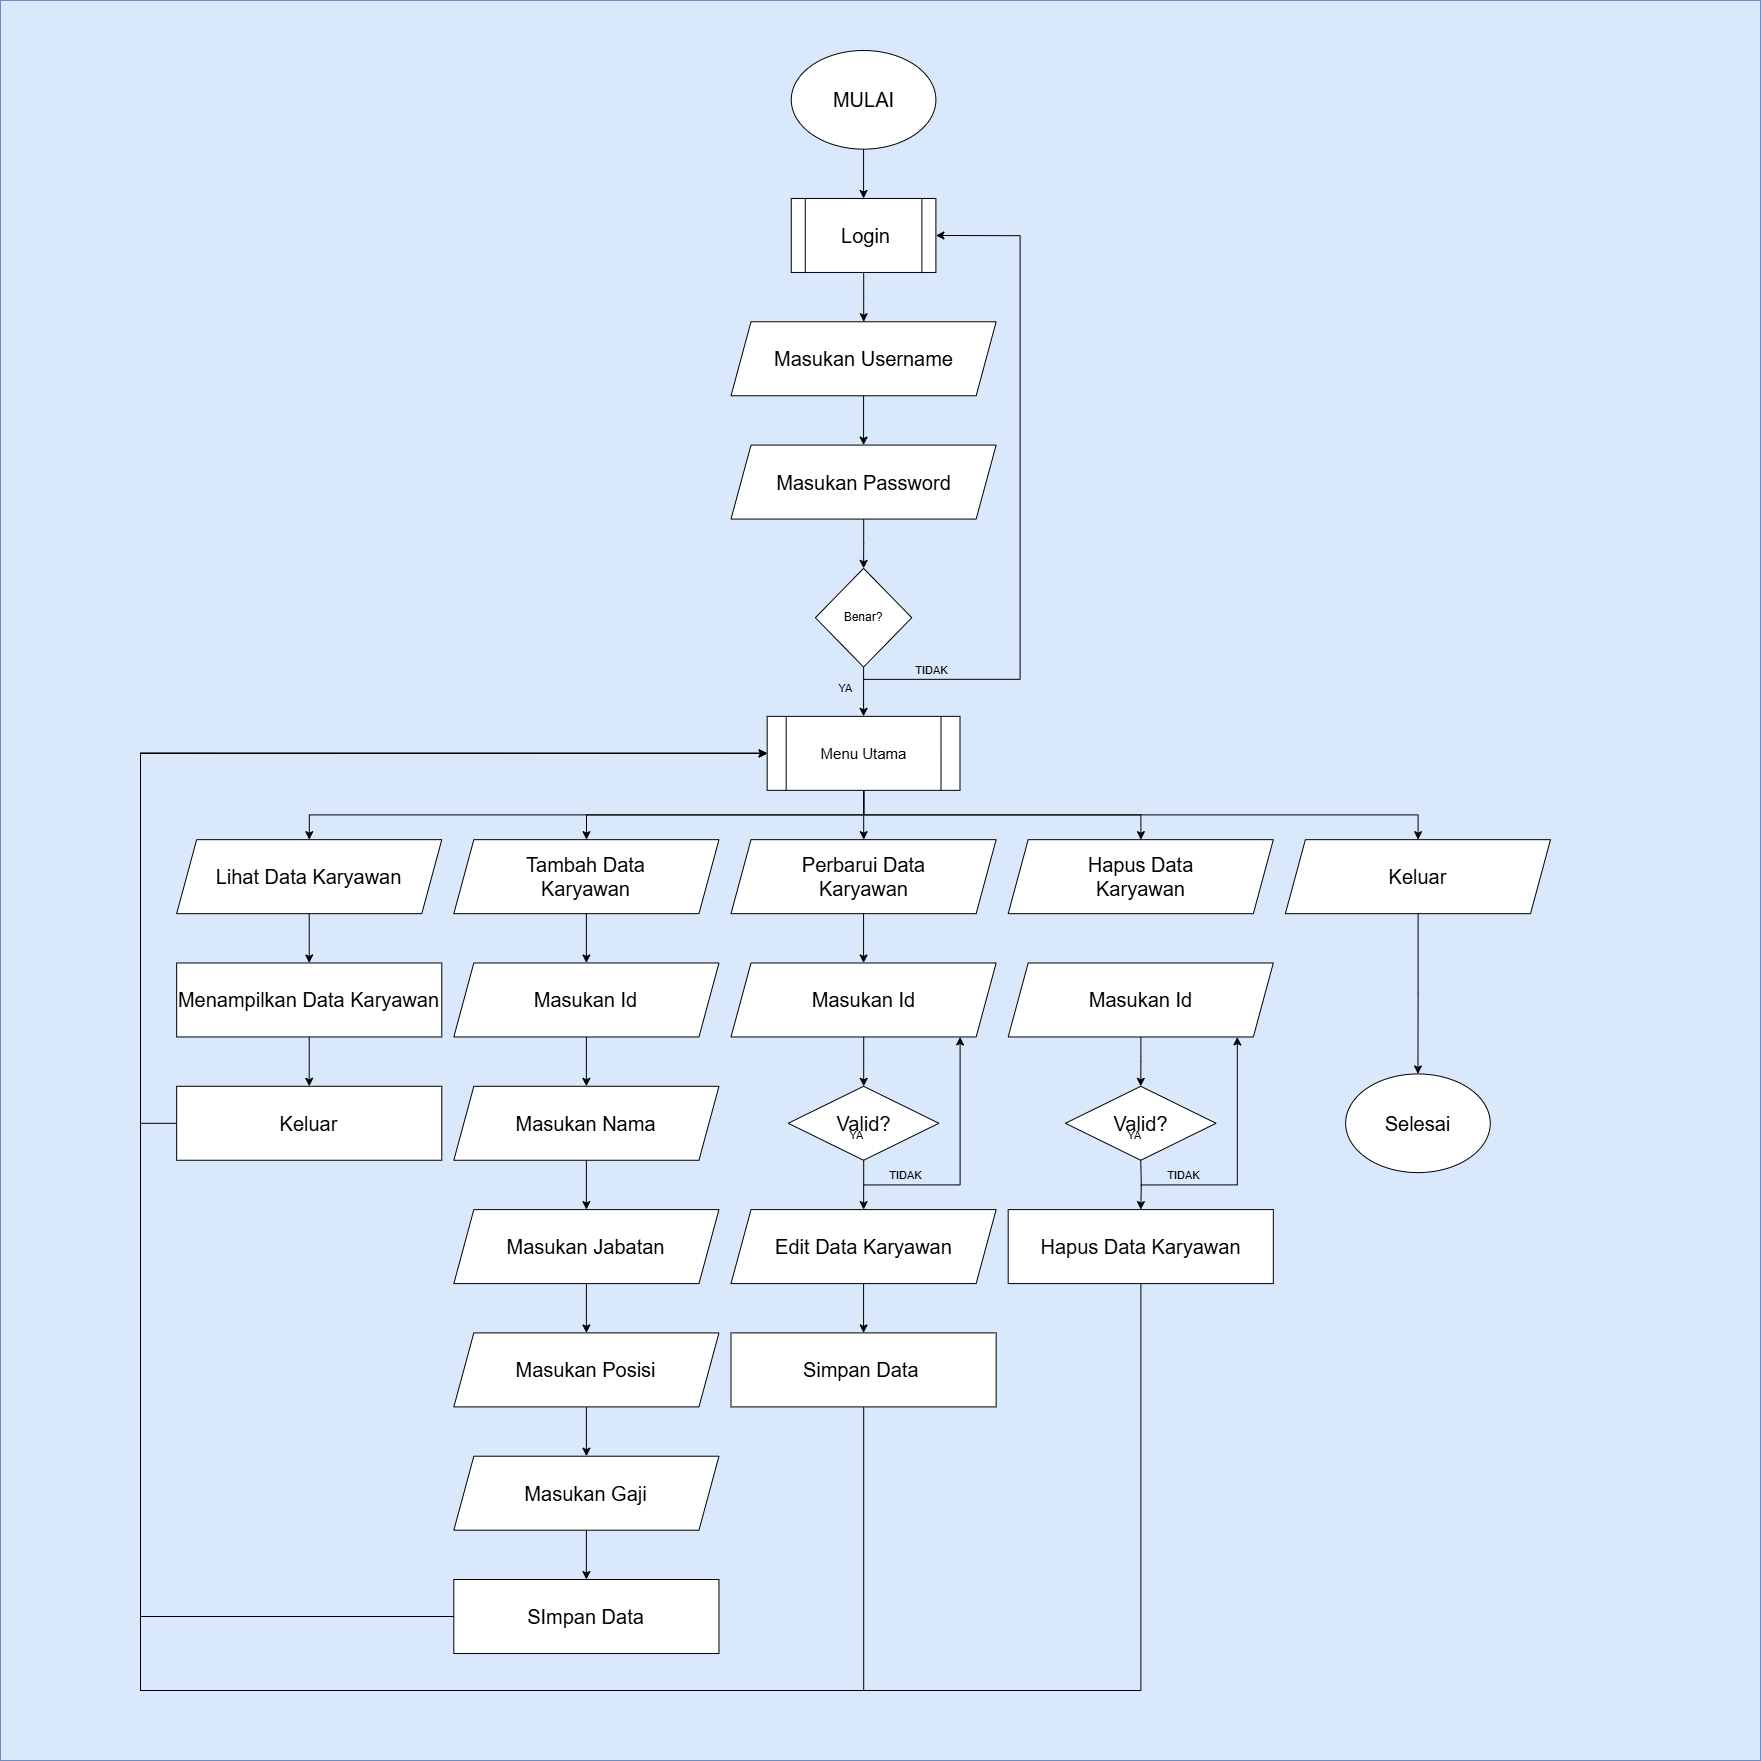

The diagram above was exported from draw.io. Its source (the exported page's mxGraphModel, read from the mxfile embedded in the PNG):
<mxGraphModel dx="3176" dy="2884" grid="1" gridSize="10" guides="1" tooltips="1" connect="1" arrows="1" fold="1" page="1" pageScale="1" pageWidth="850" pageHeight="1100" math="0" shadow="0">
  <root>
    <mxCell id="0" />
    <mxCell id="1" parent="0" />
    <mxCell id="2" value="" style="group" vertex="1" connectable="0" parent="1">
      <mxGeometry y="-530" width="1760" height="1760" as="geometry" />
    </mxCell>
    <mxCell id="3" value="" style="whiteSpace=wrap;html=1;aspect=fixed;fillColor=#dae8fc;strokeColor=#6c8ebf;fontSize=20;movable=1;resizable=1;rotatable=1;deletable=1;editable=1;locked=0;connectable=1;" vertex="1" parent="2">
      <mxGeometry width="1760" height="1760" as="geometry" />
    </mxCell>
    <mxCell id="4" value="" style="group" vertex="1" connectable="0" parent="2">
      <mxGeometry x="140" y="50" width="1410" height="1640" as="geometry" />
    </mxCell>
    <mxCell id="5" style="edgeStyle=orthogonalEdgeStyle;rounded=0;orthogonalLoop=1;jettySize=auto;html=1;" edge="1" parent="4" source="6" target="8">
      <mxGeometry relative="1" as="geometry" />
    </mxCell>
    <mxCell id="6" value="&lt;font style=&quot;font-size: 20px;&quot;&gt;MULAI&lt;/font&gt;" style="ellipse;whiteSpace=wrap;html=1;" vertex="1" parent="4">
      <mxGeometry x="650.7692307692307" width="144.6153846153846" height="98.64661654135338" as="geometry" />
    </mxCell>
    <mxCell id="7" style="edgeStyle=orthogonalEdgeStyle;rounded=0;orthogonalLoop=1;jettySize=auto;html=1;" edge="1" parent="4" source="8" target="10">
      <mxGeometry relative="1" as="geometry" />
    </mxCell>
    <mxCell id="8" value="&lt;font style=&quot;font-size: 20px;&quot;&gt;Login&lt;/font&gt;" style="shape=process;whiteSpace=wrap;html=1;backgroundOutline=1;" vertex="1" parent="4">
      <mxGeometry x="650.7692307692307" y="147.96992481203006" width="144.6153846153846" height="73.98496240601503" as="geometry" />
    </mxCell>
    <mxCell id="9" style="edgeStyle=orthogonalEdgeStyle;rounded=0;orthogonalLoop=1;jettySize=auto;html=1;" edge="1" parent="4" source="10" target="12">
      <mxGeometry relative="1" as="geometry" />
    </mxCell>
    <mxCell id="10" value="&lt;font style=&quot;font-size: 20px;&quot;&gt;Masukan Username&lt;/font&gt;" style="shape=parallelogram;perimeter=parallelogramPerimeter;whiteSpace=wrap;html=1;fixedSize=1;" vertex="1" parent="4">
      <mxGeometry x="590.5128205128204" y="271.2781954887218" width="265.12820512820514" height="73.98496240601503" as="geometry" />
    </mxCell>
    <mxCell id="11" style="edgeStyle=orthogonalEdgeStyle;rounded=0;orthogonalLoop=1;jettySize=auto;html=1;entryX=0.5;entryY=0;entryDx=0;entryDy=0;" edge="1" parent="4" source="12" target="16">
      <mxGeometry relative="1" as="geometry" />
    </mxCell>
    <mxCell id="12" value="&lt;font style=&quot;font-size: 20px;&quot;&gt;Masukan Password&lt;/font&gt;" style="shape=parallelogram;perimeter=parallelogramPerimeter;whiteSpace=wrap;html=1;fixedSize=1;" vertex="1" parent="4">
      <mxGeometry x="590.5128205128204" y="394.5864661654135" width="265.12820512820514" height="73.98496240601503" as="geometry" />
    </mxCell>
    <mxCell id="13" style="edgeStyle=orthogonalEdgeStyle;rounded=0;orthogonalLoop=1;jettySize=auto;html=1;" edge="1" parent="4" source="16" target="22">
      <mxGeometry relative="1" as="geometry" />
    </mxCell>
    <mxCell id="14" value="YA" style="edgeLabel;html=1;align=center;verticalAlign=middle;resizable=0;points=[];fontColor=#000000;labelBackgroundColor=none;" vertex="1" connectable="0" parent="13">
      <mxGeometry x="-0.3071" y="-2" relative="1" as="geometry">
        <mxPoint x="-18" y="3" as="offset" />
      </mxGeometry>
    </mxCell>
    <mxCell id="15" style="edgeStyle=orthogonalEdgeStyle;rounded=0;orthogonalLoop=1;jettySize=auto;html=1;entryX=1;entryY=0.5;entryDx=0;entryDy=0;" edge="1" parent="4" target="8">
      <mxGeometry relative="1" as="geometry">
        <mxPoint x="723.0769230769231" y="628.8721804511277" as="sourcePoint" />
        <Array as="points">
          <mxPoint x="879.7435897435897" y="628.8721804511277" />
          <mxPoint x="879.7435897435897" y="184.96240601503757" />
        </Array>
      </mxGeometry>
    </mxCell>
    <mxCell id="16" value="Benar?" style="rhombus;whiteSpace=wrap;html=1;" vertex="1" parent="4">
      <mxGeometry x="674.8717948717948" y="517.8947368421052" width="96.41025641025641" height="98.64661654135338" as="geometry" />
    </mxCell>
    <mxCell id="17" style="edgeStyle=orthogonalEdgeStyle;rounded=0;orthogonalLoop=1;jettySize=auto;html=1;" edge="1" parent="4" source="22" target="25">
      <mxGeometry relative="1" as="geometry" />
    </mxCell>
    <mxCell id="18" style="edgeStyle=orthogonalEdgeStyle;rounded=0;orthogonalLoop=1;jettySize=auto;html=1;" edge="1" parent="4" source="22" target="30">
      <mxGeometry relative="1" as="geometry">
        <Array as="points">
          <mxPoint x="723.0769230769231" y="764.5112781954887" />
          <mxPoint x="445.89743589743586" y="764.5112781954887" />
        </Array>
      </mxGeometry>
    </mxCell>
    <mxCell id="19" style="edgeStyle=orthogonalEdgeStyle;rounded=0;orthogonalLoop=1;jettySize=auto;html=1;" edge="1" parent="4" source="22" target="32">
      <mxGeometry relative="1" as="geometry">
        <Array as="points">
          <mxPoint x="723.0769230769231" y="764.5112781954887" />
          <mxPoint x="168.7179487179487" y="764.5112781954887" />
        </Array>
      </mxGeometry>
    </mxCell>
    <mxCell id="20" style="edgeStyle=orthogonalEdgeStyle;rounded=0;orthogonalLoop=1;jettySize=auto;html=1;" edge="1" parent="4" source="22" target="26">
      <mxGeometry relative="1" as="geometry">
        <Array as="points">
          <mxPoint x="723.0769230769231" y="764.5112781954887" />
          <mxPoint x="1000.2564102564102" y="764.5112781954887" />
        </Array>
      </mxGeometry>
    </mxCell>
    <mxCell id="21" style="edgeStyle=orthogonalEdgeStyle;rounded=0;orthogonalLoop=1;jettySize=auto;html=1;" edge="1" parent="4" source="22" target="28">
      <mxGeometry relative="1" as="geometry">
        <Array as="points">
          <mxPoint x="723.0769230769231" y="764.5112781954887" />
          <mxPoint x="1277.4358974358975" y="764.5112781954887" />
        </Array>
      </mxGeometry>
    </mxCell>
    <mxCell id="22" value="&lt;font style=&quot;font-size: 15px;&quot;&gt;Menu Utama&lt;/font&gt;" style="shape=process;whiteSpace=wrap;html=1;backgroundOutline=1;" vertex="1" parent="4">
      <mxGeometry x="626.6666666666666" y="665.8646616541353" width="192.82051282051282" height="73.98496240601503" as="geometry" />
    </mxCell>
    <mxCell id="23" value="TIDAK" style="edgeLabel;html=1;align=center;verticalAlign=middle;resizable=0;points=[];fontColor=#000000;labelBackgroundColor=none;" vertex="1" connectable="0" parent="4">
      <mxGeometry x="771.2820512820513" y="616.5431149301827" as="geometry">
        <mxPoint x="18" y="1" as="offset" />
      </mxGeometry>
    </mxCell>
    <mxCell id="24" style="edgeStyle=orthogonalEdgeStyle;rounded=0;orthogonalLoop=1;jettySize=auto;html=1;" edge="1" parent="4" source="25" target="50">
      <mxGeometry relative="1" as="geometry" />
    </mxCell>
    <mxCell id="25" value="&lt;span style=&quot;font-size: 20px;&quot;&gt;Perbarui Data&lt;/span&gt;&lt;div&gt;&lt;span style=&quot;font-size: 20px;&quot;&gt;Karyawan&lt;/span&gt;&lt;/div&gt;" style="shape=parallelogram;perimeter=parallelogramPerimeter;whiteSpace=wrap;html=1;fixedSize=1;" vertex="1" parent="4">
      <mxGeometry x="590.5128205128204" y="789.172932330827" width="265.12820512820514" height="73.98496240601503" as="geometry" />
    </mxCell>
    <mxCell id="26" value="&lt;span style=&quot;font-size: 20px;&quot;&gt;Hapus Data&lt;/span&gt;&lt;div&gt;&lt;span style=&quot;font-size: 20px;&quot;&gt;Karyawan&lt;/span&gt;&lt;/div&gt;" style="shape=parallelogram;perimeter=parallelogramPerimeter;whiteSpace=wrap;html=1;fixedSize=1;" vertex="1" parent="4">
      <mxGeometry x="867.6923076923076" y="789.172932330827" width="265.12820512820514" height="73.98496240601503" as="geometry" />
    </mxCell>
    <mxCell id="27" style="edgeStyle=orthogonalEdgeStyle;rounded=0;orthogonalLoop=1;jettySize=auto;html=1;" edge="1" parent="4" source="28" target="63">
      <mxGeometry relative="1" as="geometry" />
    </mxCell>
    <mxCell id="28" value="&lt;span style=&quot;font-size: 20px;&quot;&gt;Keluar&lt;/span&gt;" style="shape=parallelogram;perimeter=parallelogramPerimeter;whiteSpace=wrap;html=1;fixedSize=1;" vertex="1" parent="4">
      <mxGeometry x="1144.871794871795" y="789.172932330827" width="265.12820512820514" height="73.98496240601503" as="geometry" />
    </mxCell>
    <mxCell id="29" style="edgeStyle=orthogonalEdgeStyle;rounded=0;orthogonalLoop=1;jettySize=auto;html=1;" edge="1" parent="4" source="30" target="36">
      <mxGeometry relative="1" as="geometry" />
    </mxCell>
    <mxCell id="30" value="&lt;span style=&quot;font-size: 20px;&quot;&gt;Tambah Data&lt;/span&gt;&lt;div&gt;&lt;span style=&quot;font-size: 20px;&quot;&gt;Karyawan&lt;/span&gt;&lt;/div&gt;" style="shape=parallelogram;perimeter=parallelogramPerimeter;whiteSpace=wrap;html=1;fixedSize=1;" vertex="1" parent="4">
      <mxGeometry x="313.3333333333333" y="789.172932330827" width="265.12820512820514" height="73.98496240601503" as="geometry" />
    </mxCell>
    <mxCell id="31" style="edgeStyle=orthogonalEdgeStyle;rounded=0;orthogonalLoop=1;jettySize=auto;html=1;" edge="1" parent="4" source="32" target="34">
      <mxGeometry relative="1" as="geometry" />
    </mxCell>
    <mxCell id="32" value="&lt;span style=&quot;font-size: 20px;&quot;&gt;Lihat Data Karyawan&lt;/span&gt;" style="shape=parallelogram;perimeter=parallelogramPerimeter;whiteSpace=wrap;html=1;fixedSize=1;" vertex="1" parent="4">
      <mxGeometry x="36.15384615384615" y="789.172932330827" width="265.12820512820514" height="73.98496240601503" as="geometry" />
    </mxCell>
    <mxCell id="33" style="edgeStyle=orthogonalEdgeStyle;rounded=0;orthogonalLoop=1;jettySize=auto;html=1;" edge="1" parent="4" source="34" target="48">
      <mxGeometry relative="1" as="geometry" />
    </mxCell>
    <mxCell id="34" value="&lt;font style=&quot;font-size: 20px;&quot;&gt;Menampilkan Data Karyawan&lt;/font&gt;" style="rounded=0;whiteSpace=wrap;html=1;" vertex="1" parent="4">
      <mxGeometry x="36.15384615384615" y="912.4812030075187" width="265.12820512820514" height="73.98496240601503" as="geometry" />
    </mxCell>
    <mxCell id="35" style="edgeStyle=orthogonalEdgeStyle;rounded=0;orthogonalLoop=1;jettySize=auto;html=1;" edge="1" parent="4" source="36" target="38">
      <mxGeometry relative="1" as="geometry" />
    </mxCell>
    <mxCell id="36" value="&lt;span style=&quot;font-size: 20px;&quot;&gt;Masukan Id&lt;/span&gt;" style="shape=parallelogram;perimeter=parallelogramPerimeter;whiteSpace=wrap;html=1;fixedSize=1;" vertex="1" parent="4">
      <mxGeometry x="313.3333333333333" y="912.4812030075187" width="265.12820512820514" height="73.98496240601503" as="geometry" />
    </mxCell>
    <mxCell id="37" style="edgeStyle=orthogonalEdgeStyle;rounded=0;orthogonalLoop=1;jettySize=auto;html=1;" edge="1" parent="4" source="38" target="40">
      <mxGeometry relative="1" as="geometry" />
    </mxCell>
    <mxCell id="38" value="&lt;span style=&quot;font-size: 20px;&quot;&gt;Masukan Nama&lt;/span&gt;" style="shape=parallelogram;perimeter=parallelogramPerimeter;whiteSpace=wrap;html=1;fixedSize=1;" vertex="1" parent="4">
      <mxGeometry x="313.3333333333333" y="1035.7894736842104" width="265.12820512820514" height="73.98496240601503" as="geometry" />
    </mxCell>
    <mxCell id="39" style="edgeStyle=orthogonalEdgeStyle;rounded=0;orthogonalLoop=1;jettySize=auto;html=1;" edge="1" parent="4" source="40" target="42">
      <mxGeometry relative="1" as="geometry" />
    </mxCell>
    <mxCell id="40" value="&lt;span style=&quot;font-size: 20px;&quot;&gt;Masukan Jabatan&lt;/span&gt;" style="shape=parallelogram;perimeter=parallelogramPerimeter;whiteSpace=wrap;html=1;fixedSize=1;" vertex="1" parent="4">
      <mxGeometry x="313.3333333333333" y="1159.0977443609022" width="265.12820512820514" height="73.98496240601503" as="geometry" />
    </mxCell>
    <mxCell id="41" style="edgeStyle=orthogonalEdgeStyle;rounded=0;orthogonalLoop=1;jettySize=auto;html=1;" edge="1" parent="4" source="42" target="44">
      <mxGeometry relative="1" as="geometry" />
    </mxCell>
    <mxCell id="42" value="&lt;span style=&quot;font-size: 20px;&quot;&gt;Masukan Posisi&lt;/span&gt;" style="shape=parallelogram;perimeter=parallelogramPerimeter;whiteSpace=wrap;html=1;fixedSize=1;" vertex="1" parent="4">
      <mxGeometry x="313.3333333333333" y="1282.406015037594" width="265.12820512820514" height="73.98496240601503" as="geometry" />
    </mxCell>
    <mxCell id="43" style="edgeStyle=orthogonalEdgeStyle;rounded=0;orthogonalLoop=1;jettySize=auto;html=1;" edge="1" parent="4" source="44" target="46">
      <mxGeometry relative="1" as="geometry" />
    </mxCell>
    <mxCell id="44" value="&lt;span style=&quot;font-size: 20px;&quot;&gt;Masukan Gaji&lt;/span&gt;" style="shape=parallelogram;perimeter=parallelogramPerimeter;whiteSpace=wrap;html=1;fixedSize=1;" vertex="1" parent="4">
      <mxGeometry x="313.3333333333333" y="1405.7142857142856" width="265.12820512820514" height="73.98496240601503" as="geometry" />
    </mxCell>
    <mxCell id="45" style="edgeStyle=orthogonalEdgeStyle;rounded=0;orthogonalLoop=1;jettySize=auto;html=1;entryX=0;entryY=0.5;entryDx=0;entryDy=0;" edge="1" parent="4" source="46" target="22">
      <mxGeometry relative="1" as="geometry">
        <Array as="points">
          <mxPoint y="1566.015037593985" />
          <mxPoint y="702.8571428571428" />
        </Array>
      </mxGeometry>
    </mxCell>
    <mxCell id="46" value="&lt;font style=&quot;font-size: 20px;&quot;&gt;SImpan Data&lt;/font&gt;" style="rounded=0;whiteSpace=wrap;html=1;" vertex="1" parent="4">
      <mxGeometry x="313.3333333333333" y="1529.0225563909773" width="265.12820512820514" height="73.98496240601503" as="geometry" />
    </mxCell>
    <mxCell id="47" style="edgeStyle=orthogonalEdgeStyle;rounded=0;orthogonalLoop=1;jettySize=auto;html=1;" edge="1" parent="4" source="48" target="22">
      <mxGeometry relative="1" as="geometry">
        <Array as="points">
          <mxPoint y="1072.781954887218" />
          <mxPoint y="702.8571428571428" />
        </Array>
      </mxGeometry>
    </mxCell>
    <mxCell id="48" value="&lt;span style=&quot;font-size: 20px;&quot;&gt;Keluar&lt;/span&gt;" style="rounded=0;whiteSpace=wrap;html=1;" vertex="1" parent="4">
      <mxGeometry x="36.15384615384615" y="1035.7894736842104" width="265.12820512820514" height="73.98496240601503" as="geometry" />
    </mxCell>
    <mxCell id="49" style="edgeStyle=orthogonalEdgeStyle;rounded=0;orthogonalLoop=1;jettySize=auto;html=1;" edge="1" parent="4" source="50" target="59">
      <mxGeometry relative="1" as="geometry" />
    </mxCell>
    <mxCell id="50" value="&lt;span style=&quot;font-size: 20px;&quot;&gt;Masukan Id&lt;/span&gt;" style="shape=parallelogram;perimeter=parallelogramPerimeter;whiteSpace=wrap;html=1;fixedSize=1;" vertex="1" parent="4">
      <mxGeometry x="590.5128205128204" y="912.4812030075187" width="265.12820512820514" height="73.98496240601503" as="geometry" />
    </mxCell>
    <mxCell id="51" style="edgeStyle=orthogonalEdgeStyle;rounded=0;orthogonalLoop=1;jettySize=auto;html=1;" edge="1" parent="4" source="52" target="54">
      <mxGeometry relative="1" as="geometry" />
    </mxCell>
    <mxCell id="52" value="&lt;span style=&quot;font-size: 20px;&quot;&gt;Edit Data Karyawan&lt;/span&gt;" style="shape=parallelogram;perimeter=parallelogramPerimeter;whiteSpace=wrap;html=1;fixedSize=1;" vertex="1" parent="4">
      <mxGeometry x="590.5128205128204" y="1159.0977443609022" width="265.12820512820514" height="73.98496240601503" as="geometry" />
    </mxCell>
    <mxCell id="53" style="edgeStyle=orthogonalEdgeStyle;rounded=0;orthogonalLoop=1;jettySize=auto;html=1;entryX=0;entryY=0.5;entryDx=0;entryDy=0;" edge="1" parent="4" source="54" target="22">
      <mxGeometry relative="1" as="geometry">
        <Array as="points">
          <mxPoint x="723.0769230769231" y="1640" />
          <mxPoint y="1640" />
          <mxPoint y="702.8571428571428" />
        </Array>
      </mxGeometry>
    </mxCell>
    <mxCell id="54" value="&lt;span style=&quot;font-size: 20px;&quot;&gt;Simpan Data&amp;nbsp;&lt;/span&gt;" style="rounded=0;whiteSpace=wrap;html=1;" vertex="1" parent="4">
      <mxGeometry x="590.5128205128204" y="1282.406015037594" width="265.12820512820514" height="73.98496240601503" as="geometry" />
    </mxCell>
    <mxCell id="55" style="edgeStyle=orthogonalEdgeStyle;rounded=0;orthogonalLoop=1;jettySize=auto;html=1;" edge="1" parent="4" source="56">
      <mxGeometry relative="1" as="geometry">
        <mxPoint x="1000.2564102564102" y="1035.7894736842104" as="targetPoint" />
      </mxGeometry>
    </mxCell>
    <mxCell id="56" value="&lt;span style=&quot;font-size: 20px;&quot;&gt;Masukan Id&lt;/span&gt;" style="shape=parallelogram;perimeter=parallelogramPerimeter;whiteSpace=wrap;html=1;fixedSize=1;" vertex="1" parent="4">
      <mxGeometry x="867.6923076923076" y="912.4812030075187" width="265.12820512820514" height="73.98496240601503" as="geometry" />
    </mxCell>
    <mxCell id="57" style="edgeStyle=orthogonalEdgeStyle;rounded=0;orthogonalLoop=1;jettySize=auto;html=1;entryX=0.5;entryY=0;entryDx=0;entryDy=0;" edge="1" parent="4" source="59" target="52">
      <mxGeometry relative="1" as="geometry" />
    </mxCell>
    <mxCell id="58" style="edgeStyle=orthogonalEdgeStyle;rounded=0;orthogonalLoop=1;jettySize=auto;html=1;" edge="1" parent="4" target="50">
      <mxGeometry relative="1" as="geometry">
        <mxPoint x="723.0769230769231" y="1134.436090225564" as="sourcePoint" />
        <Array as="points">
          <mxPoint x="819.4871794871794" y="1134.436090225564" />
        </Array>
      </mxGeometry>
    </mxCell>
    <mxCell id="59" value="&lt;font style=&quot;font-size: 20px;&quot;&gt;Valid?&lt;/font&gt;" style="rhombus;whiteSpace=wrap;html=1;" vertex="1" parent="4">
      <mxGeometry x="647.7564102564103" y="1035.7894736842104" width="150.64102564102564" height="73.98496240601503" as="geometry" />
    </mxCell>
    <mxCell id="60" style="edgeStyle=orthogonalEdgeStyle;rounded=0;orthogonalLoop=1;jettySize=auto;html=1;entryX=0.5;entryY=0;entryDx=0;entryDy=0;" edge="1" parent="4" target="62">
      <mxGeometry relative="1" as="geometry">
        <mxPoint x="1000.2564102564102" y="1109.7744360902254" as="sourcePoint" />
      </mxGeometry>
    </mxCell>
    <mxCell id="61" style="edgeStyle=orthogonalEdgeStyle;rounded=0;orthogonalLoop=1;jettySize=auto;html=1;entryX=0;entryY=0.5;entryDx=0;entryDy=0;" edge="1" parent="4" source="62" target="22">
      <mxGeometry relative="1" as="geometry">
        <Array as="points">
          <mxPoint x="1000.2564102564102" y="1640" />
          <mxPoint y="1640" />
          <mxPoint y="702.8571428571428" />
        </Array>
      </mxGeometry>
    </mxCell>
    <mxCell id="62" value="&lt;span style=&quot;font-size: 20px;&quot;&gt;Hapus Data Karyawan&lt;/span&gt;" style="rounded=0;whiteSpace=wrap;html=1;" vertex="1" parent="4">
      <mxGeometry x="867.6923076923076" y="1159.0977443609022" width="265.12820512820514" height="73.98496240601503" as="geometry" />
    </mxCell>
    <mxCell id="63" value="&lt;span style=&quot;font-size: 20px;&quot;&gt;Selesai&lt;/span&gt;" style="ellipse;whiteSpace=wrap;html=1;" vertex="1" parent="4">
      <mxGeometry x="1205.128205128205" y="1023.4586466165413" width="144.6153846153846" height="98.64661654135338" as="geometry" />
    </mxCell>
    <mxCell id="64" style="edgeStyle=orthogonalEdgeStyle;rounded=0;orthogonalLoop=1;jettySize=auto;html=1;" edge="1" parent="4" target="56">
      <mxGeometry relative="1" as="geometry">
        <mxPoint x="1000.2564102564102" y="1134.436090225564" as="sourcePoint" />
        <Array as="points">
          <mxPoint x="1096.6666666666665" y="1134.436090225564" />
        </Array>
      </mxGeometry>
    </mxCell>
    <mxCell id="65" value="&lt;font style=&quot;font-size: 20px;&quot;&gt;Valid?&lt;/font&gt;" style="rhombus;whiteSpace=wrap;html=1;" vertex="1" parent="4">
      <mxGeometry x="924.9358974358973" y="1035.7894736842104" width="150.64102564102564" height="73.98496240601503" as="geometry" />
    </mxCell>
    <mxCell id="66" value="YA" style="edgeLabel;html=1;align=center;verticalAlign=middle;resizable=0;points=[];fontColor=#000000;labelBackgroundColor=none;" vertex="1" connectable="0" parent="4">
      <mxGeometry x="744.7692307692307" y="869.3185656448816" as="geometry">
        <mxPoint x="-31" y="214" as="offset" />
      </mxGeometry>
    </mxCell>
    <mxCell id="67" value="YA" style="edgeLabel;html=1;align=center;verticalAlign=middle;resizable=0;points=[];fontColor=#000000;labelBackgroundColor=none;" vertex="1" connectable="0" parent="4">
      <mxGeometry x="1023.1538461538461" y="869.3185656448816" as="geometry">
        <mxPoint x="-31" y="214" as="offset" />
      </mxGeometry>
    </mxCell>
    <mxCell id="68" value="TIDAK" style="edgeLabel;html=1;align=center;verticalAlign=middle;resizable=0;points=[];fontColor=#000000;labelBackgroundColor=none;" vertex="1" connectable="0" parent="4">
      <mxGeometry x="744.7692307692307" y="1122.1070247046189" as="geometry">
        <mxPoint x="18" y="1" as="offset" />
      </mxGeometry>
    </mxCell>
    <mxCell id="69" value="TIDAK" style="edgeLabel;html=1;align=center;verticalAlign=middle;resizable=0;points=[];fontColor=#000000;labelBackgroundColor=none;" vertex="1" connectable="0" parent="4">
      <mxGeometry x="1023.1538461538461" y="1122.1070247046189" as="geometry">
        <mxPoint x="18" y="1" as="offset" />
      </mxGeometry>
    </mxCell>
  </root>
</mxGraphModel>